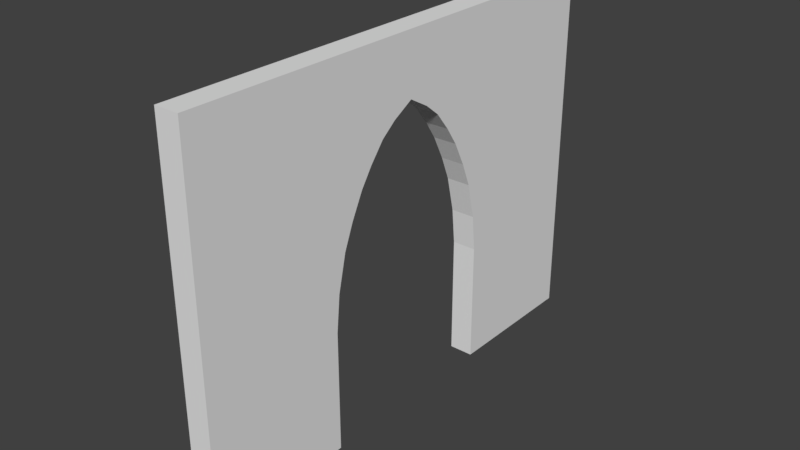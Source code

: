 # Source: Church_Wall-Door_0.2x4x4.blend  (saved by Blender 2.79.0; exported with 4.5.12 LTS)
import bpy
from mathutils import Matrix  # noqa: F401  (used for matrix-valued properties, if any)

bpy.ops.wm.read_factory_settings(use_empty=True)
scene = bpy.context.scene
scene.name = 'Scene'

# ---- collections
col_collection_1 = bpy.data.collections.new('Collection 1'); scene.collection.children.link(col_collection_1)

# ---- world
world_world = bpy.data.worlds.new('World'); scene.world = world_world
world_world.color = (0.05088, 0.05088, 0.05088)
world_world.use_sun_shadow = False
world_world.sun_shadow_jitter_overblur = 0.0
world_world.cycles.sampling_method = 'MANUAL'

# ---- meshes
me_church_wall_door_0_2x4x4 = bpy.data.meshes.new('Church Wall-Door 0.2x4x4')
me_church_wall_door_0_2x4x4.from_pydata([(0.0, 0.0, 0.0), (0.0, 1.2, 0.0), (0.0, 1.2, 1.0), (0.0, 2.7, 1.6), (0.0, 2.52, 2.0), (0.0, 1.48, 2.0), (0.0, 2.3, 2.3), (0.0, 1.3, 1.6), (0.0, 2.8, 1.0), (0.0, 2.8, 0.0), (0.0, 4.0, 0.0), (0.0, 4.0, 3.0), (0.0, -2.384e-07, 3.0), (0.0, 1.7, 2.3), (0.0, 2.0, 2.5), (0.0, 2.62, 1.8), (0.0, 2.42, 2.15), (0.0, 2.77, 1.3), (0.0, 1.58, 2.15), (0.0, 1.23, 1.3), (0.0, 1.38, 1.8), (0.0, 1.825, 2.4), (0.0, 2.175, 2.4), (0.2, 0.0, 0.0), (0.2, 1.2, 0.0), (0.2, 1.2, 1.0), (0.2, 2.7, 1.6), (0.2, 2.52, 2.0), (0.2, 1.48, 2.0), (0.2, 2.3, 2.3), (0.2, 1.3, 1.6), (0.2, 2.8, 1.0), (0.2, 2.8, 0.0), (0.2, 4.0, 0.0), (0.2, 4.0, 3.0), (0.2, -2.384e-07, 3.0), (0.2, 1.7, 2.3), (0.2, 2.0, 2.5), (0.2, 2.62, 1.8), (0.2, 2.42, 2.15), (0.2, 2.77, 1.3), (0.2, 1.58, 2.15), (0.2, 1.23, 1.3), (0.2, 1.38, 1.8), (0.2, 1.825, 2.4), (0.2, 2.175, 2.4)], [], [(0, 12, 11, 10, 9, 8, 17, 3, 15, 4, 16, 6, 22, 14, 21, 13, 18, 5, 20, 7, 19, 2, 1), (23, 24, 25, 42, 30, 43, 28, 41, 36, 44, 37, 45, 29, 39, 27, 38, 26, 40, 31, 32, 33, 34, 35), (17, 40, 26, 3), (19, 42, 25, 2), (6, 29, 45, 22), (1, 24, 23, 0), (3, 26, 38, 15), (20, 43, 30, 7), (2, 25, 24, 1), (4, 27, 39, 16), (9, 32, 31, 8), (15, 38, 27, 4), (8, 31, 40, 17), (10, 33, 32, 9), (21, 44, 36, 13), (13, 36, 41, 18), (11, 34, 33, 10), (16, 39, 29, 6), (7, 30, 42, 19), (12, 35, 34, 11), (18, 41, 28, 5), (5, 28, 43, 20), (0, 23, 35, 12), (22, 45, 37, 14), (14, 37, 44, 21)])
me_church_wall_door_0_2x4x4.use_remesh_preserve_volume = False
me_church_wall_door_0_2x4x4.use_remesh_preserve_attributes = False
me_church_wall_door_0_2x4x4.use_mirror_vertex_groups = False
me_church_wall_door_0_2x4x4.update()

# ---- objects
ob_church_wall_door_0_2x4x4 = bpy.data.objects.new('Church Wall-Door 0.2x4x4', me_church_wall_door_0_2x4x4)

# ---- transforms, parenting, visibility, modifiers, constraints
ob_church_wall_door_0_2x4x4.location = (0.0, 0.0, 0.0)
ob_church_wall_door_0_2x4x4.lineart.crease_threshold = 0.0

# ---- collection membership
col_collection_1.objects.link(ob_church_wall_door_0_2x4x4)

# ---- scene / render settings (as saved in the file)
scene.frame_start = 1; scene.frame_end = 250; scene.frame_set(1)
scene.render.engine = 'CYCLES'
scene.render.image_settings.file_format = 'JPEG'
scene.render.image_settings.color_mode = 'RGB'
scene.render.image_settings.quality = 100
scene.render.resolution_x = 2560
scene.render.resolution_y = 1440
scene.render.resolution_percentage = 75
scene.render.dither_intensity = 0.0
scene.cycles.use_denoising = False
scene.cycles.samples = 32
scene.cycles.sampling_pattern = 'TABULATED_SOBOL'
scene.cycles.use_adaptive_sampling = False
scene.cycles.use_light_tree = False
scene.cycles.blur_glossy = 0.0
scene.cycles.sample_clamp_indirect = 0.0
scene.view_settings.view_transform = 'Standard'
bpy.context.view_layer.update()

# ---- added for rendering (the .blend has no active camera and no usable light): camera, sun
cam_auto = bpy.data.cameras.new('AutoCamera')
cam_auto.lens = 50.0
cam_auto.sensor_width = 36.0
cam_auto.clip_end = 1000.0
ob_auto_camera = bpy.data.objects.new('AutoCamera', cam_auto)
scene.collection.objects.link(ob_auto_camera)
ob_auto_camera.location = (4.72982, -3.55579, 5.20386)
ob_auto_camera.rotation_euler = (1.09748, -7.21219e-08, 0.694738)
scene.camera = ob_auto_camera
light_auto_sun = bpy.data.lights.new('AutoSun', 'SUN')
light_auto_sun.energy = 3.0
light_auto_sun.angle = 0.0523599
ob_auto_sun = bpy.data.objects.new('AutoSun', light_auto_sun)
scene.collection.objects.link(ob_auto_sun)
ob_auto_sun.rotation_euler = (0.872665, 0.174533, 0.523599)
bpy.context.view_layer.update()

